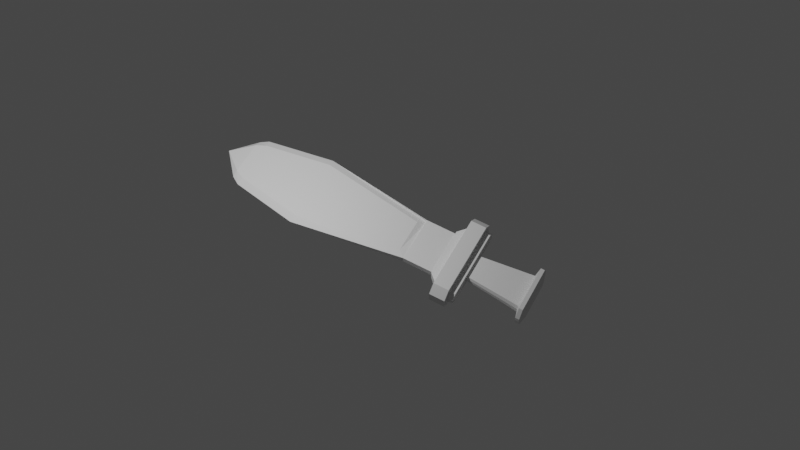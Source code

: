 # Source: swordblend.blend  (saved by Blender 3.4.6; exported with 4.5.12 LTS)
import bpy
from mathutils import Matrix  # noqa: F401  (used for matrix-valued properties, if any)

bpy.ops.wm.read_factory_settings(use_empty=True)
scene = bpy.context.scene
scene.name = 'Scene'

# ---- collections
col_collection = bpy.data.collections.new('Collection'); scene.collection.children.link(col_collection)

# ---- materials (node trees are filled in below, after node groups)
mat_material = bpy.data.materials.new('Material')
mat_material.alpha_threshold = 0.0
mat_material.use_transparent_shadow = False
mat_material.roughness = 0.5
mat_material.line_color = (0.0, 0.0, 0.0, 1.0)

# ---- material node trees
mat_material.use_nodes = True; mat_material.node_tree.nodes.clear()
_N = mat_material.node_tree.nodes; _L = mat_material.node_tree.links
n0 = _N.new('ShaderNodeOutputMaterial'); n0.name = 'Material Output'; n0.location = (300, 300)
n1 = _N.new('ShaderNodeBsdfPrincipled'); n1.name = 'Principled BSDF'; n1.location = (10, 300)
n1.distribution = 'GGX'
n1.subsurface_method = 'RANDOM_WALK_SKIN'
n1.inputs[3].default_value = 1.45
n1.inputs[27].default_value = (0.0, 0.0, 0.0, 1.0)
n1.inputs[28].default_value = 1.0
_L.new(n1.outputs[0], n0.inputs[0])
n0.is_active_output = True

# ---- world
world_world = bpy.data.worlds.new('World'); scene.world = world_world
world_world.use_nodes = True; world_world.node_tree.nodes.clear()
_N = world_world.node_tree.nodes; _L = world_world.node_tree.links
n0 = _N.new('ShaderNodeOutputWorld'); n0.name = 'World Output'; n0.location = (300, 300)
n1 = _N.new('ShaderNodeBackground'); n1.name = 'Background'; n1.location = (10, 300)
n1.inputs[0].default_value = (0.05088, 0.05088, 0.05088, 1.0)
_L.new(n1.outputs[0], n0.inputs[0])
n0.is_active_output = True
world_world.color = (0.05088, 0.05088, 0.05088)
world_world.use_sun_shadow = False
world_world.sun_shadow_jitter_overblur = 0.0

# ---- cameras
cam_camera = bpy.data.cameras.new('Camera')
cam_camera.clip_end = 100.0
cam_camera.ortho_scale = 7.314

# ---- lights
light_light = bpy.data.lights.new('Light', 'POINT')
light_light.transmission_factor = 0.0
light_light.energy = 1000.0
light_light.shadow_soft_size = 0.1
light_light.shadow_maximum_resolution = 0.006
light_light.use_absolute_resolution = True

# ---- meshes
me_cube = bpy.data.meshes.new('Cube')
me_cube.from_pydata([(0.7382, 0.1355, -0.1725), (0.7724, 0.1708, 0.1725), (0.8759, 0.06726, 0.1725), (0.7382, -0.1355, -0.1725), (0.8759, -0.06726, 0.1725), (0.7724, -0.1708, 0.1725), (-0.7382, 0.1355, -0.1725), (-0.876, 0.0673, 0.1725), (-0.7724, 0.1708, 0.1725), (-0.7382, -0.1355, -0.1725), (-0.7724, -0.1709, 0.1725), (1.0, 0.1187, 0.1725), (0.8238, 0.2949, 0.1725), (-1.0, -0.1187, 0.1725), (-0.8238, -0.2949, 0.1725), (0.8238, -0.2949, 0.1725), (1.0, -0.1187, 0.1725), (-0.8238, 0.2949, 0.1725), (-1.0, 0.1187, 0.1725), (0.8761, 0.06734, 0.1725), (0.7725, 0.171, 0.1725), (-0.8761, -0.06734, 0.1725), (-0.7725, -0.171, 0.1725), (0.7725, -0.171, 0.1725), (0.8761, -0.06734, 0.1725), (-0.7725, 0.171, 0.1725), (-0.8761, 0.06734, 0.1725), (0.8761, 0.06734, 0.1725), (0.7725, 0.171, 0.1725), (-0.8761, -0.06734, 0.1725), (-0.7725, -0.171, 0.1725), (0.7725, -0.171, 0.1725), (0.8761, -0.06734, 0.1725), (-0.7725, 0.171, 0.1725), (-0.8761, 0.06734, 0.1725), (1.0, -0.1187, 0.1725), (1.0, 0.1187, 0.1725), (0.8761, -0.06734, 0.1725), (0.8761, 0.06734, 0.1725), (0.8761, 0.06734, 0.1725), (0.7725, 0.171, 0.1725), (-0.8761, -0.06734, 0.1725), (-0.7725, -0.171, 0.1725), (0.7725, -0.171, 0.1725), (0.8761, -0.06734, 0.1725), (-0.7725, 0.171, 0.1725), (-0.8761, 0.06734, 0.1725), (0.8761, 0.06734, 0.1725), (0.7725, 0.171, 0.1725), (-0.876, -0.0673, 0.1725), (0.7725, -0.171, 0.1725), (0.8761, -0.06734, 0.1725), (-0.7725, 0.171, 0.1725), (0.8238, 0.2949, -0.1725), (1.0, 0.1187, -0.1725), (-0.8238, -0.2949, -0.1725), (-1.0, -0.1187, -0.1725), (1.0, -0.1187, -0.1725), (0.8238, -0.2949, -0.1725), (-1.0, 0.1187, -0.1725), (-0.8238, 0.2949, -0.1725), (0.3565, 0.06797, -0.523), (0.3565, -0.06797, -0.523), (-0.3565, 0.06797, -0.523), (-0.3565, -0.06797, -0.523), (0.2898, 0.03715, 0.3027), (0.2678, 0.09807, 0.3027), (0.2678, -0.09808, 0.3027), (0.2898, -0.03715, 0.3027), (-0.2678, 0.09807, 0.3027), (-0.2899, 0.03716, 0.3027), (-0.2678, -0.09817, 0.3027), (-0.2899, -0.03719, 0.3027), (0.5465, 0.1003, -0.3653), (0.5465, -0.1003, -0.3653), (-0.5465, 0.1003, -0.3653), (-0.5465, -0.1003, -0.3653), (0.3717, 0.06797, -5.186), (0.3717, -0.06797, -5.186), (-0.3717, 0.06797, -5.186), (-0.3717, -0.06797, -5.186), (0.6287, -1.082e-07, -5.009), (-0.6287, -1.082e-07, -5.009), (-0.3775, -0.06797, -1.191), (0.3775, -0.06797, -1.191), (0.3775, 0.06797, -1.191), (-0.3775, 0.06797, -1.191), (0.8732, -6.706e-08, -3.538), (-0.8732, -6.706e-08, -3.538), (1.0, 7.451e-09, 0.1725), (1.0, -7.451e-09, -0.1725), (-1.0, 7.451e-09, -0.1725), (-1.0, -7.451e-09, 0.1725), (0.8761, 7.451e-09, 0.1725), (-0.8761, -7.451e-09, 0.1725), (0.8761, 7.451e-09, 0.1725), (-0.8761, -7.451e-09, 0.1725), (0.8761, 7.451e-09, 0.1725), (-0.8761, -7.451e-09, 0.1725), (1.0, 7.451e-09, 0.1725), (0.8761, 7.451e-09, 0.1725), (0.8761, 7.451e-09, 0.1725), (0.8759, 7.451e-09, 0.1725), (0.7382, 0.0, -0.1725), (-0.7382, 0.0, -0.1725), (0.5465, 7.451e-09, -0.3653), (-0.5465, 7.451e-09, -0.3653), (-0.876, -7.451e-09, 0.1725), (0.8759, 7.451e-09, 0.3027), (-0.876, -7.451e-09, 0.3027), (0.5141, 7.451e-09, -0.3653), (-0.5141, 7.451e-09, -0.3653), (0.5141, -1.082e-07, -5.194), (-0.5141, -1.078e-07, -5.177), (0.5141, -7.451e-09, -1.033), (-0.5141, -7.451e-09, -1.033), (-0.3565, -0.06797, -0.8753), (0.3565, -0.06797, -0.8753), (-0.3565, 0.06797, -0.8753), (0.3565, 0.06797, -0.8753), (-0.5141, -0.06797, -0.3653), (0.5141, -0.06797, -0.3653), (-0.5141, 0.06797, -0.3653), (0.5141, 0.06797, -0.3653), (-0.5141, -0.06797, -1.033), (0.5141, -0.06797, -1.033), (0.5141, 0.06797, -1.033), (-0.5141, 0.06797, -1.033), (0.4738, -0.06797, -4.974), (0.4738, 0.06797, -4.974), (-0.4738, 0.06797, -4.974), (0.7116, -0.06797, -3.521), (-0.4738, -0.06797, -4.974), (0.7116, 0.06797, -3.521), (-0.7116, 0.06797, -3.521), (-0.7116, -0.06797, -3.521), (0.5141, -0.06797, -1.033), (0.5141, 0.06797, -1.033), (-0.3717, -0.06797, -5.186), (0.3717, -0.06797, -5.186), (-0.3717, 0.06797, -5.186), (0.3717, 0.06797, -5.186), (0.5141, -1.082e-07, -5.194), (-0.5141, -1.078e-07, -5.177), (0.0, -1.192e-07, -5.645), (0.8759, 0.06726, 0.3027), (0.7724, 0.1708, 0.3027), (0.7724, -0.1708, 0.3027), (0.8759, -0.06726, 0.3027), (-0.7724, 0.1708, 0.3027), (-0.876, 0.0673, 0.3027), (0.8759, 7.451e-09, 0.3027), (-0.7724, -0.1709, 0.3027), (-0.876, -0.0673, 0.3027), (-0.876, -7.451e-09, 0.3027), (0.8759, 0.06726, 0.3027), (0.7724, 0.1708, 0.3027), (0.7724, -0.1708, 0.3027), (0.8759, -0.06726, 0.3027), (-0.7724, 0.1708, 0.3027), (-0.876, 0.0673, 0.3027), (0.8759, 7.451e-09, 0.3027), (-0.7724, -0.1709, 0.3027), (-0.876, -0.0673, 0.3027), (-0.876, -7.451e-09, 0.3027), (0.8759, 0.06726, 0.3027), (0.7724, 0.1708, 0.3027), (0.7724, -0.1708, 0.3027), (0.8759, -0.06726, 0.3027), (-0.7724, 0.1708, 0.3027), (-0.876, 0.0673, 0.3027), (0.2898, 7.451e-09, 0.3027), (-0.7724, -0.1709, 0.3027), (-0.876, -0.0673, 0.3027), (-0.2899, -7.451e-09, 0.3027), (0.4181, 5.672e-06, 1.705), (-0.4182, 5.65e-06, 1.705), (0.4181, 0.0536, 1.705), (0.3864, 0.1415, 1.705), (0.3864, -0.1415, 1.705), (0.4181, -0.05359, 1.705), (-0.3864, 0.1415, 1.705), (-0.4182, 0.05362, 1.705), (-0.3864, -0.1416, 1.705), (-0.4182, -0.05365, 1.705), (-0.3864, -0.1416, 1.508), (0.3864, -0.1415, 1.508), (-0.3864, 0.1415, 1.508), (-0.4182, 0.05362, 1.508), (-0.4182, 5.645e-06, 1.508), (-0.4182, -0.05365, 1.508), (0.3864, 0.1415, 1.508), (0.4181, 0.0536, 1.508), (0.4181, 5.667e-06, 1.508), (0.4181, -0.05359, 1.508), (-0.5072, -0.3137, 1.564), (-0.5072, -0.3137, 1.649), (0.6251, 0.08981, 1.649), (0.5072, 0.3135, 1.649), (0.5072, -0.3135, 1.649), (0.6251, -0.0898, 1.649), (-0.5072, 0.3136, 1.649), (-0.6252, 0.08987, 1.649), (0.6283, 5.67e-06, 1.649), (-0.6252, -0.08986, 1.649), (-0.6284, 5.649e-06, 1.649), (-0.5072, 0.3136, 1.564), (-0.6284, 5.647e-06, 1.564), (0.5072, 0.3135, 1.564), (0.6251, 0.08981, 1.564), (0.6283, 5.668e-06, 1.564), (0.5072, -0.3135, 1.564), (-0.6252, 0.08987, 1.564), (-0.6252, -0.08986, 1.564), (0.6251, -0.0898, 1.564)], [], [(5, 10, 152, 147), (92, 91, 59, 18), (15, 58, 55, 14), (103, 0, 73, 105), (89, 90, 57, 35), (54, 36, 12, 53), (14, 55, 56, 13), (58, 15, 35, 57), (60, 17, 18, 59), (17, 60, 53, 12), (38, 20, 12, 36), (21, 22, 14, 13), (23, 37, 35, 15), (25, 26, 18, 17), (20, 25, 17, 12), (100, 19, 11, 99), (94, 21, 13, 92), (22, 23, 15, 14), (27, 28, 20, 38), (29, 30, 22, 21), (31, 32, 37, 23), (33, 34, 26, 25), (28, 33, 25, 20), (95, 27, 38, 93), (96, 29, 21, 94), (30, 31, 23, 22), (39, 40, 28, 27), (41, 42, 30, 29), (43, 44, 32, 31), (45, 46, 34, 33), (40, 45, 33, 28), (97, 39, 27, 95), (98, 41, 29, 96), (42, 43, 31, 30), (99, 11, 36, 89), (100, 24, 37, 93), (11, 19, 38, 36), (24, 16, 35, 37), (47, 48, 40, 39), (49, 10, 42, 41), (50, 51, 44, 43), (52, 7, 46, 45), (48, 52, 45, 40), (101, 47, 39, 97), (107, 49, 41, 98), (10, 50, 43, 42), (2, 1, 48, 47), (5, 4, 51, 50), (8, 7, 52), (1, 8, 52, 48), (102, 2, 47, 101), (10, 5, 50), (0, 54, 53), (9, 56, 55), (3, 58, 57), (6, 60, 59), (6, 0, 53, 60), (103, 3, 57, 90), (104, 6, 59, 91), (3, 9, 55, 58), (132, 128, 139, 138), (0, 6, 75, 73), (9, 3, 74, 76), (104, 9, 76, 106), (187, 191, 208, 206), (102, 4, 148, 151), (107, 7, 150, 154), (10, 49, 153, 152), (7, 8, 149, 150), (1, 2, 145, 146), (8, 1, 146, 149), (4, 5, 147, 148), (110, 121, 74, 105), (111, 122, 75, 106), (121, 120, 76, 74), (122, 123, 73, 75), (129, 130, 140, 141), (133, 134, 130, 129), (135, 131, 128, 132), (64, 62, 117, 116), (110, 123, 126, 114), (61, 63, 118, 119), (111, 120, 124, 115), (83, 84, 131, 135), (114, 126, 87), (85, 86, 134, 133), (115, 124, 88), (127, 115, 88), (125, 114, 87), (122, 111, 115, 127), (121, 110, 114, 125), (120, 111, 106, 76), (123, 110, 105, 73), (49, 107, 154, 153), (2, 102, 151, 145), (175, 177, 197, 203), (6, 104, 106, 75), (9, 104, 91, 56), (0, 103, 90, 54), (4, 102, 101, 51), (7, 107, 98, 46), (51, 101, 97, 44), (19, 100, 93, 38), (16, 99, 89, 35), (46, 98, 96, 34), (44, 97, 95, 32), (34, 96, 94, 26), (32, 95, 93, 37), (26, 94, 92, 18), (24, 100, 99, 16), (36, 54, 90, 89), (3, 103, 105, 74), (13, 56, 91, 92), (136, 115, 124, 125), (115, 137, 126, 127), (87, 136, 125), (137, 87, 126), (62, 64, 120, 121), (63, 61, 123, 122), (64, 116, 124, 120), (117, 62, 121, 125), (61, 119, 126, 123), (118, 63, 122, 127), (116, 117, 125, 124), (119, 118, 127, 126), (142, 77, 144), (79, 143, 144), (139, 128, 81, 112), (129, 141, 112, 81), (140, 130, 82, 113), (128, 131, 87, 81), (132, 138, 113, 82), (133, 129, 81, 87), (130, 134, 88, 82), (83, 135, 88, 115), (84, 83, 115, 136), (86, 85, 137, 115), (131, 84, 136, 87), (85, 133, 87, 137), (134, 86, 115, 88), (135, 132, 82, 88), (78, 80, 138, 139), (79, 77, 141, 140), (77, 142, 112, 141), (142, 78, 139, 112), (143, 79, 140, 113), (80, 143, 113, 138), (80, 78, 144), (143, 80, 144), (78, 142, 144), (77, 79, 144), (155, 156, 146, 145), (157, 158, 148, 147), (159, 160, 150, 149), (156, 159, 149, 146), (108, 155, 145, 151), (162, 157, 147, 152), (163, 162, 152, 153), (160, 109, 154, 150), (158, 108, 151, 148), (109, 163, 153, 154), (165, 166, 156, 155), (167, 168, 158, 157), (169, 170, 160, 159), (166, 169, 159, 156), (161, 165, 155, 108), (172, 167, 157, 162), (173, 172, 162, 163), (170, 164, 109, 160), (168, 161, 108, 158), (164, 173, 163, 109), (65, 66, 166, 165), (67, 68, 168, 167), (69, 70, 170, 169), (66, 69, 169, 166), (171, 65, 165, 161), (71, 67, 167, 172), (72, 71, 172, 173), (70, 174, 164, 170), (68, 171, 161, 168), (174, 72, 173, 164), (176, 175, 180, 179, 183, 184), (182, 181, 178, 177, 175, 176), (191, 192, 209, 208), (178, 181, 201, 198), (189, 188, 212, 207), (181, 182, 202, 201), (176, 184, 204, 205), (192, 193, 210, 209), (179, 180, 200, 199), (188, 187, 206, 212), (171, 68, 194, 193), (68, 67, 186, 194), (65, 171, 193, 192), (174, 70, 188, 189), (66, 65, 192, 191), (69, 66, 191, 187), (71, 72, 190, 185), (72, 174, 189, 190), (67, 71, 185, 186), (70, 69, 187, 188), (212, 206, 201, 202), (211, 195, 196, 199), (213, 207, 205, 204), (195, 213, 204, 196), (206, 208, 198, 201), (208, 209, 197, 198), (207, 212, 202, 205), (209, 210, 203, 197), (214, 211, 199, 200), (210, 214, 200, 203), (183, 179, 199, 196), (185, 190, 213, 195), (184, 183, 196, 204), (190, 189, 207, 213), (193, 194, 214, 210), (182, 176, 205, 202), (186, 185, 195, 211), (177, 178, 198, 197), (194, 186, 211, 214), (180, 175, 203, 200)])
_uv = me_cube.uv_layers.new(name='UVMap')
_uv.uv.foreach_set('vector', [0.3465, 0.6974, 0.1535, 0.6974, 0.1535, 0.6974, 0.3465, 0.6974, 0.375, 0.125, 0.625, 0.125, 0.625, 0.1753, 0.375, 0.1753, 0.375, 0.772, 0.625, 0.772, 0.625, 0.978, 0.375, 0.978, 0.6376, 0.625, 0.6376, 0.5924, 0.6376, 0.5924, 0.6376, 0.625, 0.375, 0.625, 0.625, 0.625, 0.625, 0.6753, 0.375, 0.6753, 0.625, 0.5747, 0.375, 0.5747, 0.375, 0.478, 0.625, 0.478, 0.375, 0.0, 0.625, 0.0, 0.625, 0.0747, 0.375, 0.0747, 0.625, 0.772, 0.375, 0.772, 0.375, 0.6753, 0.625, 0.6753, 0.625, 0.272, 0.375, 0.272, 0.375, 0.1753, 0.625, 0.1753, 0.375, 0.272, 0.625, 0.272, 0.625, 0.478, 0.375, 0.478, 0.3595, 0.5965, 0.3466, 0.5525, 0.353, 0.5, 0.375, 0.5747, 0.1405, 0.6535, 0.1534, 0.6975, 0.147, 0.75, 0.125, 0.6753, 0.3466, 0.6975, 0.3595, 0.6535, 0.375, 0.6753, 0.353, 0.75, 0.1534, 0.5525, 0.1405, 0.5965, 0.125, 0.5747, 0.147, 0.5, 0.3466, 0.5525, 0.1534, 0.5525, 0.147, 0.5, 0.353, 0.5, 0.3595, 0.625, 0.3595, 0.5965, 0.375, 0.5747, 0.375, 0.625, 0.1405, 0.625, 0.1405, 0.6535, 0.125, 0.6753, 0.125, 0.625, 0.1534, 0.6975, 0.3466, 0.6975, 0.353, 0.75, 0.147, 0.75, 0.3595, 0.5965, 0.3466, 0.5525, 0.3466, 0.5525, 0.3595, 0.5965, 0.1405, 0.6535, 0.1534, 0.6975, 0.1534, 0.6975, 0.1405, 0.6535, 0.3466, 0.6975, 0.3595, 0.6535, 0.3595, 0.6535, 0.3466, 0.6975, 0.1534, 0.5525, 0.1405, 0.5965, 0.1405, 0.5965, 0.1534, 0.5525, 0.3466, 0.5525, 0.1534, 0.5525, 0.1534, 0.5525, 0.3466, 0.5525, 0.3595, 0.625, 0.3595, 0.5965, 0.3595, 0.5965, 0.3595, 0.625, 0.1405, 0.625, 0.1405, 0.6535, 0.1405, 0.6535, 0.1405, 0.625, 0.1534, 0.6975, 0.3466, 0.6975, 0.3466, 0.6975, 0.1534, 0.6975, 0.3595, 0.5965, 0.3466, 0.5525, 0.3466, 0.5525, 0.3595, 0.5965, 0.1405, 0.6535, 0.1534, 0.6975, 0.1534, 0.6975, 0.1405, 0.6535, 0.3466, 0.6975, 0.3595, 0.6535, 0.3595, 0.6535, 0.3466, 0.6975, 0.1534, 0.5525, 0.1405, 0.5965, 0.1405, 0.5965, 0.1534, 0.5525, 0.3466, 0.5525, 0.1534, 0.5525, 0.1534, 0.5525, 0.3466, 0.5525, 0.3595, 0.625, 0.3595, 0.5965, 0.3595, 0.5965, 0.3595, 0.625, 0.1405, 0.625, 0.1405, 0.6535, 0.1405, 0.6535, 0.1405, 0.625, 0.1534, 0.6975, 0.3466, 0.6975, 0.3466, 0.6975, 0.1534, 0.6975, 0.375, 0.625, 0.375, 0.5747, 0.375, 0.5747, 0.375, 0.625, 0.3595, 0.625, 0.3595, 0.6535, 0.3595, 0.6535, 0.3595, 0.625, 0.375, 0.5747, 0.3595, 0.5965, 0.3595, 0.5965, 0.375, 0.5747, 0.3595, 0.6535, 0.375, 0.6753, 0.375, 0.6753, 0.3595, 0.6535, 0.3595, 0.5965, 0.3466, 0.5525, 0.3466, 0.5525, 0.3595, 0.5965, 0.1405, 0.6535, 0.1534, 0.6975, 0.1534, 0.6975, 0.1405, 0.6535, 0.3466, 0.6975, 0.3595, 0.6535, 0.3595, 0.6535, 0.3466, 0.6975, 0.1534, 0.5525, 0.1405, 0.5965, 0.1405, 0.5965, 0.1534, 0.5525, 0.3466, 0.5525, 0.1534, 0.5525, 0.1534, 0.5525, 0.3466, 0.5525, 0.3595, 0.625, 0.3595, 0.5965, 0.3595, 0.5965, 0.3595, 0.625, 0.1405, 0.625, 0.1405, 0.6535, 0.1405, 0.6535, 0.1405, 0.625, 0.1534, 0.6975, 0.3466, 0.6975, 0.3466, 0.6975, 0.1534, 0.6975, 0.3595, 0.5965, 0.3465, 0.5526, 0.3466, 0.5525, 0.3595, 0.5965, 0.3465, 0.6974, 0.3595, 0.6535, 0.3595, 0.6535, 0.3466, 0.6975, 0.1535, 0.5526, 0.1405, 0.5965, 0.1534, 0.5525, 0.3465, 0.5526, 0.1535, 0.5526, 0.1534, 0.5525, 0.3466, 0.5525, 0.3595, 0.625, 0.3595, 0.5965, 0.3595, 0.5965, 0.3595, 0.625, 0.1535, 0.6974, 0.3465, 0.6974, 0.3466, 0.6975, 0.6376, 0.5924, 0.625, 0.5747, 0.647, 0.5, 0.8624, 0.6576, 0.875, 0.6753, 0.853, 0.75, 0.6522, 0.7073, 0.647, 0.75, 0.625, 0.6753, 0.8478, 0.5427, 0.853, 0.5, 0.875, 0.5747, 0.8478, 0.5427, 0.6522, 0.5427, 0.647, 0.5, 0.853, 0.5, 0.6376, 0.625, 0.6376, 0.6576, 0.625, 0.6753, 0.625, 0.625, 0.8624, 0.625, 0.8624, 0.5924, 0.875, 0.5747, 0.875, 0.625, 0.6522, 0.7073, 0.8478, 0.7073, 0.853, 0.75, 0.647, 0.75, 0.8187, 0.6813, 0.6714, 0.6465, 0.6751, 0.6474, 0.8149, 0.6804, 0.6522, 0.5427, 0.8478, 0.5427, 0.8478, 0.5427, 0.6522, 0.5427, 0.8478, 0.7073, 0.6522, 0.7073, 0.6522, 0.7073, 0.8478, 0.7073, 0.8624, 0.625, 0.8624, 0.6576, 0.8624, 0.6576, 0.8624, 0.625, 0.1572, 0.5834, 0.3428, 0.5834, 0.3428, 0.5834, 0.1572, 0.5834, 0.3595, 0.625, 0.3595, 0.6535, 0.3595, 0.6535, 0.3595, 0.625, 0.1405, 0.625, 0.1405, 0.5965, 0.1405, 0.5965, 0.1405, 0.625, 0.1534, 0.6975, 0.1405, 0.6535, 0.1405, 0.6535, 0.1534, 0.6975, 0.1405, 0.5965, 0.1535, 0.5526, 0.1535, 0.5526, 0.1405, 0.5965, 0.3465, 0.5526, 0.3595, 0.5965, 0.3595, 0.5965, 0.3465, 0.5526, 0.1535, 0.5526, 0.3465, 0.5526, 0.3465, 0.5526, 0.1535, 0.5526, 0.3595, 0.6535, 0.3465, 0.6974, 0.3465, 0.6974, 0.3595, 0.6535, 0.6511, 0.6016, 0.6462, 0.6406, 0.6376, 0.6576, 0.6449, 0.6002, 0.8489, 0.6484, 0.8538, 0.6094, 0.8624, 0.5924, 0.8551, 0.6498, 0.6462, 0.6406, 0.8439, 0.6873, 0.8478, 0.7073, 0.6376, 0.6576, 0.8538, 0.6094, 0.6561, 0.5627, 0.6522, 0.5427, 0.8624, 0.5924, 0.6813, 0.5687, 0.8286, 0.6035, 0.8249, 0.6026, 0.6851, 0.5696, 0.6743, 0.567, 0.8356, 0.6051, 0.8286, 0.6035, 0.6813, 0.5687, 0.8252, 0.6829, 0.6644, 0.6449, 0.6714, 0.6465, 0.8187, 0.6813, 0.8136, 0.6801, 0.6765, 0.6477, 0.6765, 0.6477, 0.8136, 0.6801, 0.6511, 0.6016, 0.6561, 0.5627, 0.6561, 0.5627, 0.6511, 0.6016, 0.6864, 0.5699, 0.8235, 0.6023, 0.8235, 0.6023, 0.6864, 0.5699, 0.8489, 0.6484, 0.8439, 0.6873, 0.8439, 0.6873, 0.8489, 0.6484, 0.8158, 0.6807, 0.6743, 0.6472, 0.6644, 0.6449, 0.8252, 0.6829, 0.6511, 0.6016, 0.6561, 0.5627, 0.6511, 0.6016, 0.6842, 0.5693, 0.8257, 0.6028, 0.8356, 0.6051, 0.6743, 0.567, 0.8489, 0.6484, 0.8439, 0.6873, 0.8489, 0.6484, 0.8538, 0.6094, 0.8489, 0.6484, 0.8538, 0.6094, 0.6462, 0.6406, 0.6511, 0.6016, 0.6462, 0.6406, 0.8538, 0.6094, 0.8489, 0.6484, 0.8489, 0.6484, 0.8538, 0.6094, 0.6462, 0.6406, 0.6511, 0.6016, 0.6511, 0.6016, 0.6462, 0.6406, 0.8439, 0.6873, 0.8489, 0.6484, 0.8551, 0.6498, 0.8478, 0.7073, 0.6561, 0.5627, 0.6511, 0.6016, 0.6449, 0.6002, 0.6522, 0.5427, 0.1405, 0.6535, 0.1405, 0.625, 0.1405, 0.625, 0.1405, 0.6535, 0.3595, 0.5965, 0.3595, 0.625, 0.3595, 0.625, 0.3595, 0.5965, 0.3504, 0.625, 0.3504, 0.6093, 0.3504, 0.6093, 0.3504, 0.625, 0.8624, 0.5924, 0.8624, 0.625, 0.8624, 0.625, 0.8624, 0.5924, 0.8624, 0.6576, 0.8624, 0.625, 0.875, 0.625, 0.875, 0.6753, 0.6376, 0.5924, 0.6376, 0.625, 0.625, 0.625, 0.625, 0.5747, 0.3595, 0.6535, 0.3595, 0.625, 0.3595, 0.625, 0.3595, 0.6535, 0.1405, 0.5965, 0.1405, 0.625, 0.1405, 0.625, 0.1405, 0.5965, 0.3595, 0.6535, 0.3595, 0.625, 0.3595, 0.625, 0.3595, 0.6535, 0.3595, 0.5965, 0.3595, 0.625, 0.3595, 0.625, 0.3595, 0.5965, 0.375, 0.6753, 0.375, 0.625, 0.375, 0.625, 0.375, 0.6753, 0.1405, 0.5965, 0.1405, 0.625, 0.1405, 0.625, 0.1405, 0.5965, 0.3595, 0.6535, 0.3595, 0.625, 0.3595, 0.625, 0.3595, 0.6535, 0.1405, 0.5965, 0.1405, 0.625, 0.1405, 0.625, 0.1405, 0.5965, 0.3595, 0.6535, 0.3595, 0.625, 0.3595, 0.625, 0.3595, 0.6535, 0.1405, 0.5965, 0.1405, 0.625, 0.125, 0.625, 0.125, 0.5747, 0.3595, 0.6535, 0.3595, 0.625, 0.375, 0.625, 0.375, 0.6753, 0.375, 0.5747, 0.625, 0.5747, 0.625, 0.625, 0.375, 0.625, 0.6376, 0.6576, 0.6376, 0.625, 0.6376, 0.625, 0.6376, 0.6576, 0.375, 0.0747, 0.625, 0.0747, 0.625, 0.125, 0.375, 0.125, 0.6462, 0.6406, 0.8439, 0.6873, 0.8439, 0.6873, 0.6462, 0.6406, 0.8538, 0.6094, 0.6561, 0.5627, 0.6561, 0.5627, 0.8538, 0.6094, 0.6462, 0.6406, 0.6462, 0.6406, 0.6462, 0.6406, 0.6561, 0.5627, 0.6561, 0.5627, 0.6561, 0.5627, 0.6765, 0.6477, 0.8136, 0.6801, 0.8439, 0.6873, 0.6462, 0.6406, 0.8235, 0.6023, 0.6864, 0.5699, 0.6561, 0.5627, 0.8538, 0.6094, 0.8136, 0.6801, 0.8136, 0.6801, 0.8439, 0.6873, 0.8439, 0.6873, 0.6765, 0.6477, 0.6765, 0.6477, 0.6462, 0.6406, 0.6462, 0.6406, 0.6864, 0.5699, 0.6864, 0.5699, 0.6561, 0.5627, 0.6561, 0.5627, 0.8235, 0.6023, 0.8235, 0.6023, 0.8538, 0.6094, 0.8538, 0.6094, 0.8136, 0.6801, 0.6765, 0.6477, 0.6462, 0.6406, 0.8439, 0.6873, 0.6864, 0.5699, 0.8235, 0.6023, 0.8538, 0.6094, 0.6561, 0.5627, 0.6561, 0.5627, 0.6851, 0.5696, 0.6561, 0.5627, 0.8249, 0.6026, 0.8538, 0.6094, 0.8249, 0.6026, 0.6751, 0.6474, 0.6714, 0.6465, 0.6462, 0.6406, 0.6462, 0.6406, 0.6813, 0.5687, 0.6851, 0.5696, 0.6561, 0.5627, 0.6561, 0.5627, 0.8249, 0.6026, 0.8286, 0.6035, 0.8538, 0.6094, 0.8538, 0.6094, 0.6714, 0.6465, 0.6644, 0.6449, 0.6462, 0.6406, 0.6462, 0.6406, 0.8187, 0.6813, 0.8149, 0.6804, 0.8439, 0.6873, 0.8439, 0.6873, 0.6743, 0.567, 0.6813, 0.5687, 0.6561, 0.5627, 0.6561, 0.5627, 0.8286, 0.6035, 0.8356, 0.6051, 0.8538, 0.6094, 0.8538, 0.6094, 0.8158, 0.6807, 0.8252, 0.6829, 0.8439, 0.6873, 0.8439, 0.6873, 0.6743, 0.6472, 0.8158, 0.6807, 0.8439, 0.6873, 0.6462, 0.6406, 0.8257, 0.6028, 0.6842, 0.5693, 0.6561, 0.5627, 0.8538, 0.6094, 0.6644, 0.6449, 0.6743, 0.6472, 0.6462, 0.6406, 0.6462, 0.6406, 0.6842, 0.5693, 0.6743, 0.567, 0.6561, 0.5627, 0.6561, 0.5627, 0.8356, 0.6051, 0.8257, 0.6028, 0.8538, 0.6094, 0.8538, 0.6094, 0.8252, 0.6829, 0.8187, 0.6813, 0.8439, 0.6873, 0.8439, 0.6873, 0.6751, 0.6474, 0.8149, 0.6804, 0.8149, 0.6804, 0.6751, 0.6474, 0.8249, 0.6026, 0.6851, 0.5696, 0.6851, 0.5696, 0.8249, 0.6026, 0.6851, 0.5696, 0.6561, 0.5627, 0.6561, 0.5627, 0.6851, 0.5696, 0.6462, 0.6406, 0.6751, 0.6474, 0.6751, 0.6474, 0.6462, 0.6406, 0.8538, 0.6094, 0.8249, 0.6026, 0.8249, 0.6026, 0.8538, 0.6094, 0.8149, 0.6804, 0.8439, 0.6873, 0.8439, 0.6873, 0.8149, 0.6804, 0.8149, 0.6804, 0.6751, 0.6474, 0.8149, 0.6804, 0.8439, 0.6873, 0.8149, 0.6804, 0.8439, 0.6873, 0.6751, 0.6474, 0.6462, 0.6406, 0.6751, 0.6474, 0.6851, 0.5696, 0.8249, 0.6026, 0.6851, 0.5696, 0.3595, 0.5965, 0.3465, 0.5526, 0.3465, 0.5526, 0.3595, 0.5965, 0.3465, 0.6974, 0.3595, 0.6535, 0.3595, 0.6535, 0.3465, 0.6974, 0.1535, 0.5526, 0.1405, 0.5965, 0.1405, 0.5965, 0.1535, 0.5526, 0.3465, 0.5526, 0.1535, 0.5526, 0.1535, 0.5526, 0.3465, 0.5526, 0.3595, 0.625, 0.3595, 0.5965, 0.3595, 0.5965, 0.3595, 0.625, 0.1535, 0.6974, 0.3465, 0.6974, 0.3465, 0.6974, 0.1535, 0.6974, 0.1405, 0.6535, 0.1535, 0.6974, 0.1535, 0.6974, 0.1405, 0.6535, 0.1405, 0.5965, 0.1405, 0.625, 0.1405, 0.625, 0.1405, 0.5965, 0.3595, 0.6535, 0.3595, 0.625, 0.3595, 0.625, 0.3595, 0.6535, 0.1405, 0.625, 0.1405, 0.6535, 0.1405, 0.6535, 0.1405, 0.625, 0.3595, 0.5965, 0.3465, 0.5526, 0.3465, 0.5526, 0.3595, 0.5965, 0.3465, 0.6974, 0.3595, 0.6535, 0.3595, 0.6535, 0.3465, 0.6974, 0.1535, 0.5526, 0.1405, 0.5965, 0.1405, 0.5965, 0.1535, 0.5526, 0.3465, 0.5526, 0.1535, 0.5526, 0.1535, 0.5526, 0.3465, 0.5526, 0.3595, 0.625, 0.3595, 0.5965, 0.3595, 0.5965, 0.3595, 0.625, 0.1535, 0.6974, 0.3465, 0.6974, 0.3465, 0.6974, 0.1535, 0.6974, 0.1405, 0.6535, 0.1535, 0.6974, 0.1535, 0.6974, 0.1405, 0.6535, 0.1405, 0.5965, 0.1405, 0.625, 0.1405, 0.625, 0.1405, 0.5965, 0.3595, 0.6535, 0.3595, 0.625, 0.3595, 0.625, 0.3595, 0.6535, 0.1405, 0.625, 0.1405, 0.6535, 0.1405, 0.6535, 0.1405, 0.625, 0.3504, 0.6093, 0.3428, 0.5834, 0.3465, 0.5526, 0.3595, 0.5965, 0.3428, 0.6666, 0.3504, 0.6407, 0.3595, 0.6535, 0.3465, 0.6974, 0.1572, 0.5834, 0.1496, 0.6093, 0.1405, 0.5965, 0.1535, 0.5526, 0.3428, 0.5834, 0.1572, 0.5834, 0.1535, 0.5526, 0.3465, 0.5526, 0.3504, 0.625, 0.3504, 0.6093, 0.3595, 0.5965, 0.3595, 0.625, 0.1572, 0.6666, 0.3428, 0.6666, 0.3465, 0.6974, 0.1535, 0.6974, 0.1496, 0.6408, 0.1572, 0.6666, 0.1535, 0.6974, 0.1405, 0.6535, 0.1496, 0.6093, 0.1496, 0.625, 0.1405, 0.625, 0.1405, 0.5965, 0.3504, 0.6407, 0.3504, 0.625, 0.3595, 0.625, 0.3595, 0.6535, 0.1496, 0.625, 0.1496, 0.6408, 0.1405, 0.6535, 0.1405, 0.625, 0.1496, 0.625, 0.3504, 0.625, 0.3504, 0.6407, 0.3428, 0.6666, 0.1572, 0.6666, 0.1496, 0.6408, 0.1496, 0.6093, 0.1572, 0.5834, 0.3428, 0.5834, 0.3504, 0.6093, 0.3504, 0.625, 0.1496, 0.625, 0.3428, 0.5834, 0.3504, 0.6093, 0.3504, 0.6093, 0.3428, 0.5834, 0.3428, 0.5834, 0.1572, 0.5834, 0.1572, 0.5834, 0.3428, 0.5834, 0.1496, 0.625, 0.1496, 0.6093, 0.1496, 0.6093, 0.1496, 0.625, 0.1572, 0.5834, 0.1496, 0.6093, 0.1496, 0.6093, 0.1572, 0.5834, 0.1496, 0.625, 0.1496, 0.6408, 0.1496, 0.6408, 0.1496, 0.625, 0.3504, 0.6093, 0.3504, 0.625, 0.3504, 0.625, 0.3504, 0.6093, 0.3428, 0.6666, 0.3504, 0.6407, 0.3504, 0.6407, 0.3428, 0.6666, 0.1496, 0.6093, 0.1572, 0.5834, 0.1572, 0.5834, 0.1496, 0.6093, 0.3504, 0.625, 0.3504, 0.6407, 0.3504, 0.6407, 0.3504, 0.625, 0.3504, 0.6407, 0.3428, 0.6666, 0.3428, 0.6666, 0.3504, 0.6407, 0.3504, 0.6093, 0.3504, 0.625, 0.3504, 0.625, 0.3504, 0.6093, 0.1496, 0.625, 0.1496, 0.6093, 0.1496, 0.6093, 0.1496, 0.625, 0.3428, 0.5834, 0.3504, 0.6093, 0.3504, 0.6093, 0.3428, 0.5834, 0.1572, 0.5834, 0.3428, 0.5834, 0.3428, 0.5834, 0.1572, 0.5834, 0.1572, 0.6666, 0.1496, 0.6408, 0.1496, 0.6408, 0.1572, 0.6666, 0.1496, 0.6408, 0.1496, 0.625, 0.1496, 0.625, 0.1496, 0.6408, 0.3428, 0.6666, 0.1572, 0.6666, 0.1572, 0.6666, 0.3428, 0.6666, 0.1496, 0.6093, 0.1572, 0.5834, 0.1572, 0.5834, 0.1496, 0.6093, 0.1496, 0.6093, 0.1572, 0.5834, 0.1572, 0.5834, 0.1496, 0.6093, 0.3428, 0.6666, 0.1572, 0.6666, 0.1572, 0.6666, 0.3428, 0.6666, 0.1496, 0.6408, 0.1496, 0.625, 0.1496, 0.625, 0.1496, 0.6408, 0.1572, 0.6666, 0.1496, 0.6408, 0.1496, 0.6408, 0.1572, 0.6666, 0.1572, 0.5834, 0.3428, 0.5834, 0.3428, 0.5834, 0.1572, 0.5834, 0.3428, 0.5834, 0.3504, 0.6093, 0.3504, 0.6093, 0.3428, 0.5834, 0.1496, 0.625, 0.1496, 0.6093, 0.1496, 0.6093, 0.1496, 0.625, 0.3504, 0.6093, 0.3504, 0.625, 0.3504, 0.625, 0.3504, 0.6093, 0.3504, 0.6407, 0.3428, 0.6666, 0.3428, 0.6666, 0.3504, 0.6407, 0.3504, 0.625, 0.3504, 0.6407, 0.3504, 0.6407, 0.3504, 0.625, 0.1572, 0.6666, 0.3428, 0.6666, 0.3428, 0.6666, 0.1572, 0.6666, 0.1572, 0.6666, 0.1496, 0.6408, 0.1496, 0.6408, 0.1572, 0.6666, 0.1496, 0.6408, 0.1572, 0.6666, 0.1572, 0.6666, 0.1496, 0.6408, 0.1496, 0.6408, 0.1496, 0.625, 0.1496, 0.625, 0.1496, 0.6408, 0.3504, 0.625, 0.3504, 0.6407, 0.3504, 0.6407, 0.3504, 0.625, 0.1496, 0.6093, 0.1496, 0.625, 0.1496, 0.625, 0.1496, 0.6093, 0.3428, 0.6666, 0.1572, 0.6666, 0.1572, 0.6666, 0.3428, 0.6666, 0.3504, 0.6093, 0.3428, 0.5834, 0.3428, 0.5834, 0.3504, 0.6093, 0.3504, 0.6407, 0.3428, 0.6666, 0.3428, 0.6666, 0.3504, 0.6407, 0.3504, 0.6407, 0.3504, 0.625, 0.3504, 0.625, 0.3504, 0.6407])
me_cube.materials.append(mat_material)
me_cube.use_mirror_vertex_groups = False
me_cube.update()

# ---- objects
ob_sword = bpy.data.objects.new('sword', me_cube)
ob_light = bpy.data.objects.new('Light', light_light)
ob_camera = bpy.data.objects.new('Camera', cam_camera)

# ---- transforms, parenting, visibility, modifiers, constraints
ob_sword.location = (0.0, 0.0, 0.0)
ob_sword.rotation_euler = (7.854, 3.142, -1.571)
ob_sword.lock_rotations_4d = False
ob_sword.empty_display_type = 'ARROWS'
ob_sword.lineart.crease_threshold = 0.0
ob_light.location = (4.076, 1.005, 5.904)
ob_light.rotation_euler = (0.6503, 0.05522, 1.866)
ob_light.lock_rotations_4d = False
ob_light.empty_display_type = 'ARROWS'
ob_light.color = (0.0, 0.0, 0.0, 0.0)
ob_light.lineart.crease_threshold = 0.0
ob_camera.location = (-4.206, 10.07, 20.01)
ob_camera.rotation_euler = (0.5299, -4.357e-08, -2.634)
ob_camera.lock_rotations_4d = False
ob_camera.empty_display_type = 'ARROWS'
ob_camera.color = (0.0, 0.0, 0.0, 0.0)
ob_camera.display_type = 'WIRE'
ob_camera.lineart.crease_threshold = 0.0

# ---- collection membership
col_collection.objects.link(ob_sword)
col_collection.objects.link(ob_light)
col_collection.objects.link(ob_camera)

# ---- scene / render settings (as saved in the file)
scene.camera = ob_camera
scene.frame_start = 1; scene.frame_end = 250; scene.frame_set(197)
scene.render.engine = 'BLENDER_EEVEE_NEXT'
scene.render.film_transparent = True
scene.cycles.sampling_pattern = 'TABULATED_SOBOL'
scene.cycles.use_light_tree = False
scene.view_settings.view_transform = 'Filmic'
bpy.context.view_layer.update()
